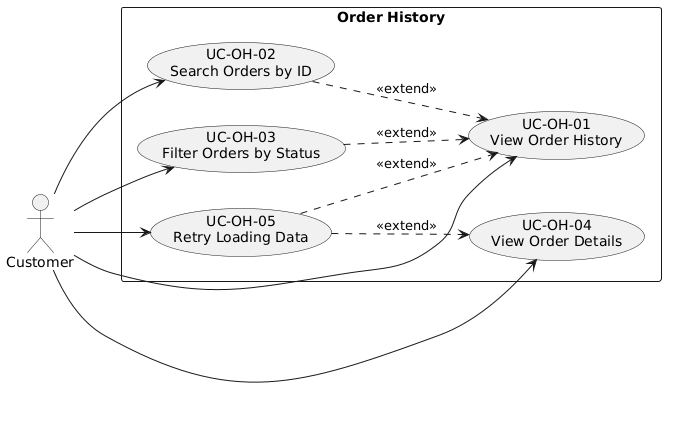

The diagram above was rendered by PlantUML. Its source (embedded in the PNG):
@startuml
left to right direction
skinparam monochrome true
skinparam shadowing false
skinparam packageStyle rectangle

actor Customer

rectangle "Order History" {
  usecase "UC-OH-01\nView Order History" as UC01
  usecase "UC-OH-02\nSearch Orders by ID" as UC02
  usecase "UC-OH-03\nFilter Orders by Status" as UC03
  usecase "UC-OH-04\nView Order Details" as UC04
  usecase "UC-OH-05\nRetry Loading Data" as UC05
}

Customer --> UC01
Customer --> UC02
Customer --> UC03
Customer --> UC04
Customer --> UC05

UC02 ..> UC01 : <<extend>>
UC03 ..> UC01 : <<extend>>
UC05 ..> UC01 : <<extend>>
UC05 ..> UC04 : <<extend>>
@enduml